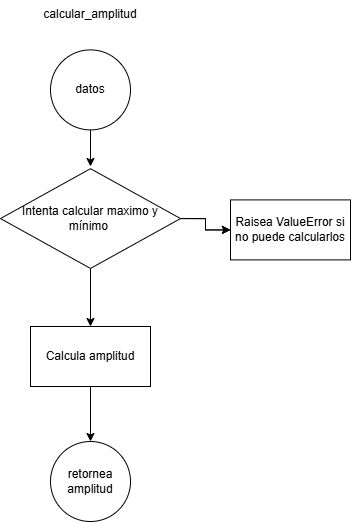

The diagram above was exported from draw.io. Its source (the exported page's mxGraphModel, read from the mxfile embedded in the PNG):
<mxGraphModel dx="829" dy="664" grid="1" gridSize="10" guides="1" tooltips="1" connect="1" arrows="1" fold="1" page="0" pageScale="1" pageWidth="827" pageHeight="1169" math="0" shadow="0">
  <root>
    <mxCell id="0" />
    <mxCell id="1" parent="0" />
    <mxCell id="2" parent="1" style="text;html=1;whiteSpace=wrap;strokeColor=none;fillColor=none;align=center;verticalAlign=middle;rounded=0;" value="calcular_amplitud" vertex="1">
      <mxGeometry height="30" width="60" x="4440" y="33.4" as="geometry" />
    </mxCell>
    <mxCell id="3" edge="1" parent="1" source="4" style="edgeStyle=orthogonalEdgeStyle;rounded=0;orthogonalLoop=1;jettySize=auto;html=1;" value="">
      <mxGeometry relative="1" as="geometry">
        <mxPoint x="4470" y="200" as="targetPoint" />
      </mxGeometry>
    </mxCell>
    <mxCell id="4" parent="1" style="ellipse;whiteSpace=wrap;html=1;" value="datos" vertex="1">
      <mxGeometry height="80" width="80" x="4430" y="83.4" as="geometry" />
    </mxCell>
    <mxCell id="5" edge="1" parent="1" source="11" style="edgeStyle=orthogonalEdgeStyle;rounded=0;orthogonalLoop=1;jettySize=auto;html=1;exitX=0.5;exitY=1;exitDx=0;exitDy=0;" target="8" value="">
      <mxGeometry relative="1" as="geometry">
        <Array as="points">
          <mxPoint x="4470" y="370" />
          <mxPoint x="4470" y="370" />
        </Array>
      </mxGeometry>
    </mxCell>
    <mxCell id="6" edge="1" parent="1" source="12" style="edgeStyle=orthogonalEdgeStyle;rounded=0;orthogonalLoop=1;jettySize=auto;html=1;exitX=1;exitY=0.5;exitDx=0;exitDy=0;" target="10" value="">
      <mxGeometry relative="1" as="geometry">
        <mxPoint x="4530" y="263.4" as="sourcePoint" />
      </mxGeometry>
    </mxCell>
    <mxCell id="7" edge="1" parent="1" source="12" style="edgeStyle=orthogonalEdgeStyle;rounded=0;orthogonalLoop=1;jettySize=auto;html=1;exitX=0.5;exitY=1;exitDx=0;exitDy=0;" target="11" value="">
      <mxGeometry relative="1" as="geometry">
        <Array as="points">
          <mxPoint x="4470" y="301" />
        </Array>
        <mxPoint x="4470" y="293.4" as="sourcePoint" />
      </mxGeometry>
    </mxCell>
    <mxCell id="8" parent="1" style="ellipse;whiteSpace=wrap;html=1;" value="retornea amplitud" vertex="1">
      <mxGeometry height="80" width="80" x="4430" y="475" as="geometry" />
    </mxCell>
    <mxCell id="9" edge="1" parent="1" source="12" style="edgeStyle=orthogonalEdgeStyle;rounded=0;orthogonalLoop=1;jettySize=auto;html=1;exitX=1;exitY=0.5;exitDx=0;exitDy=0;" target="10" value="">
      <mxGeometry relative="1" as="geometry">
        <mxPoint x="4530" y="263.4" as="sourcePoint" />
      </mxGeometry>
    </mxCell>
    <mxCell id="10" parent="1" style="whiteSpace=wrap;html=1;" value="Raisea ValueError si no puede calcularlos" vertex="1">
      <mxGeometry height="60" width="120" x="4610" y="233.39999999999998" as="geometry" />
    </mxCell>
    <mxCell id="11" parent="1" style="whiteSpace=wrap;html=1;" value="Calcula amplitud" vertex="1">
      <mxGeometry height="60" width="120" x="4410" y="360" as="geometry" />
    </mxCell>
    <mxCell id="12" parent="1" style="rhombus;whiteSpace=wrap;html=1;" value="Intenta calcular maximo y mínimo&amp;nbsp;" vertex="1">
      <mxGeometry height="99.75" width="180" x="4380" y="202.18" as="geometry" />
    </mxCell>
  </root>
</mxGraphModel>